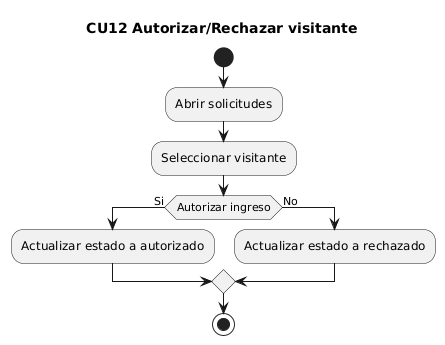

The diagram above was rendered by PlantUML. Its source (embedded in the PNG):
@startuml
title CU12 Autorizar/Rechazar visitante
start
:Abrir solicitudes;
:Seleccionar visitante;
if (Autorizar ingreso) then (Si)
  :Actualizar estado a autorizado;
else (No)
  :Actualizar estado a rechazado;
endif
stop
@enduml